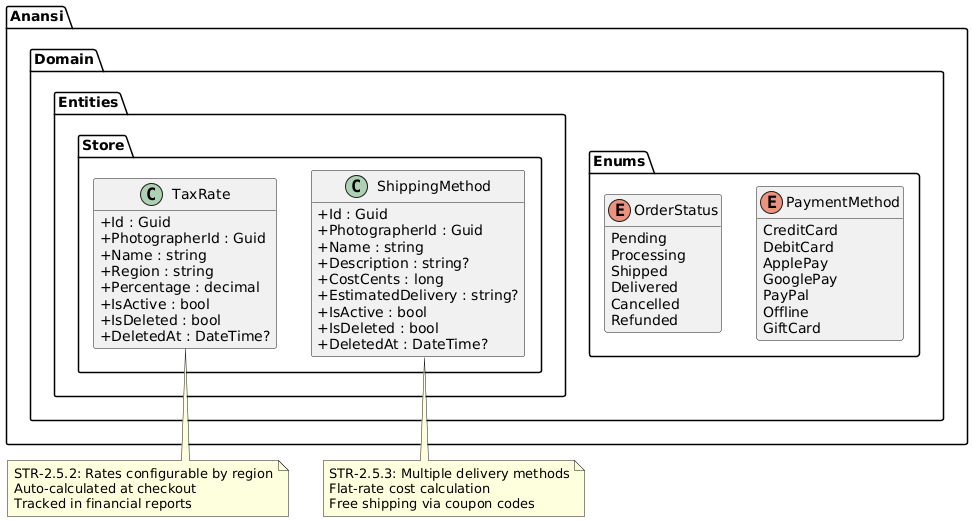

The diagram above was rendered by PlantUML. Its source (embedded in the PNG):
@startuml
skinparam classAttributeIconSize 0
skinparam linetype ortho
hide empty methods

package "Anansi.Domain.Entities.Store" {
  class TaxRate {
    +Id : Guid
    +PhotographerId : Guid
    +Name : string
    +Region : string
    +Percentage : decimal
    +IsActive : bool
    +IsDeleted : bool
    +DeletedAt : DateTime?
  }

  class ShippingMethod {
    +Id : Guid
    +PhotographerId : Guid
    +Name : string
    +Description : string?
    +CostCents : long
    +EstimatedDelivery : string?
    +IsActive : bool
    +IsDeleted : bool
    +DeletedAt : DateTime?
  }
}

package "Anansi.Domain.Enums" {
  enum OrderStatus {
    Pending
    Processing
    Shipped
    Delivered
    Cancelled
    Refunded
  }

  enum PaymentMethod {
    CreditCard
    DebitCard
    ApplePay
    GooglePay
    PayPal
    Offline
    GiftCard
  }
}

note bottom of TaxRate
  STR-2.5.2: Rates configurable by region
  Auto-calculated at checkout
  Tracked in financial reports
end note

note bottom of ShippingMethod
  STR-2.5.3: Multiple delivery methods
  Flat-rate cost calculation
  Free shipping via coupon codes
end note

@enduml